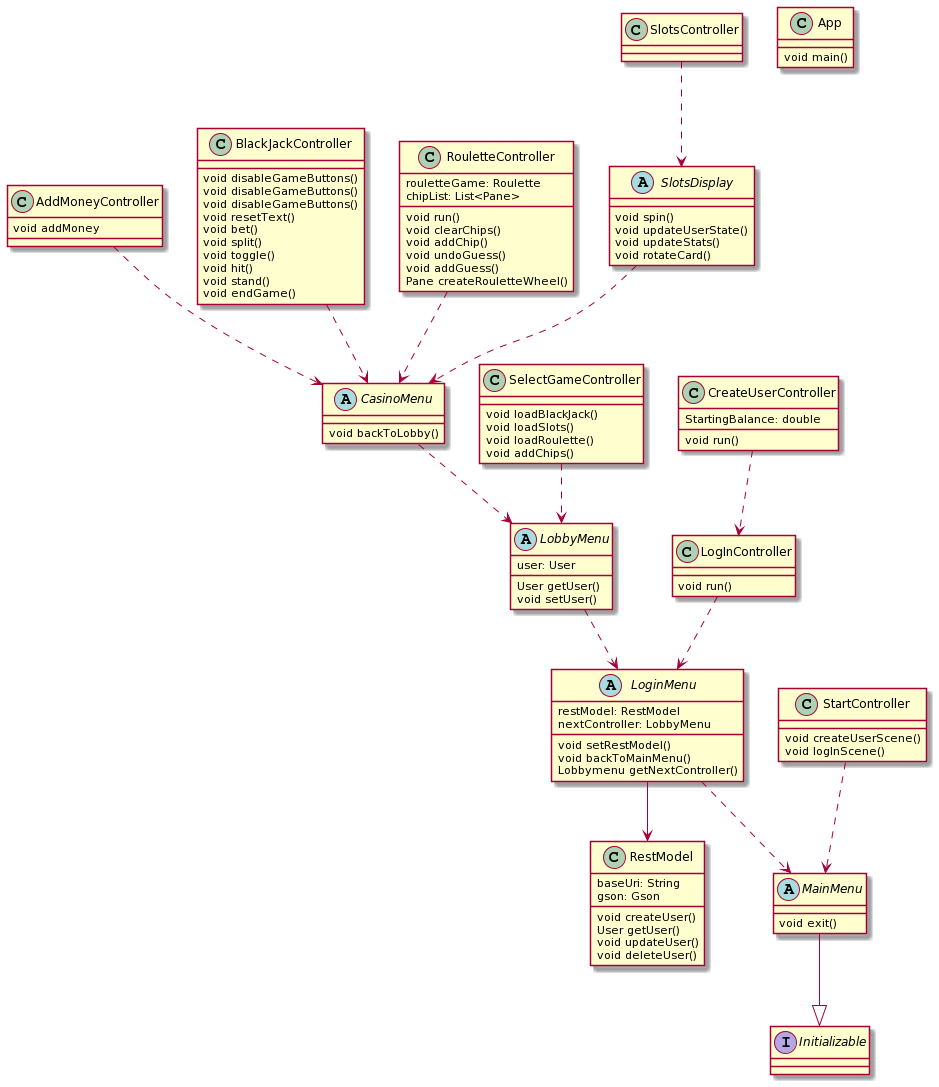

The diagram above was rendered by PlantUML. Its source (embedded in the PNG):
@startuml
Class AddMoneyController {
    void addMoney
}

Class App {
    void main()
}

Class BlackJackController {
    void disableGameButtons()
    void disableGameButtons()
    void disableGameButtons()
    void resetText()
    void bet()
    void split()
    void toggle()
    void hit()
    void stand()
    void endGame()
}


Class CreateUserController {
    StartingBalance: double
    void run()
}

Class LogInController {
    void run()
}

Class RestModel {
    baseUri: String
    gson: Gson
    void createUser()
    User getUser()
    void updateUser()
    void deleteUser()
}

Class RouletteController {
    rouletteGame: Roulette
    chipList: List<Pane>
    void run()
    void clearChips()
    void addChip()
    void undoGuess()
    void addGuess()
    Pane createRouletteWheel()
    
}

Class SelectGameController {
    void loadBlackJack()
    void loadSlots()
    void loadRoulette()
    void addChips()
}

Class SlotsController {
}

abstract SlotsDisplay {
    void spin()
    void updateUserState()
    void updateStats()
    void rotateCard()
}

Class StartController {
    void createUserScene()
    void logInScene()
}

abstract CasinoMenu{
    void backToLobby()
}

abstract LobbyMenu{
    user: User
    User getUser()
    void setUser()
}

abstract LoginMenu{
    restModel: RestModel
    nextController: LobbyMenu
    void setRestModel()
    void backToMainMenu()
    Lobbymenu getNextController()
    
}

abstract MainMenu{
    void exit()
}

Interface Initializable{
}

AddMoneyController ..> CasinoMenu
BlackJackController ..> CasinoMenu 
CreateUserController ..> LogInController
LogInController ..> LoginMenu
RouletteController ..> CasinoMenu
SelectGameController ..> LobbyMenu
SlotsController ..> SlotsDisplay
StartController ..> MainMenu
CasinoMenu ..> LobbyMenu
LobbyMenu ..> LoginMenu
SlotsDisplay ..> CasinoMenu
LoginMenu ..> MainMenu
MainMenu --|> Initializable
LoginMenu --> RestModel
@enduml